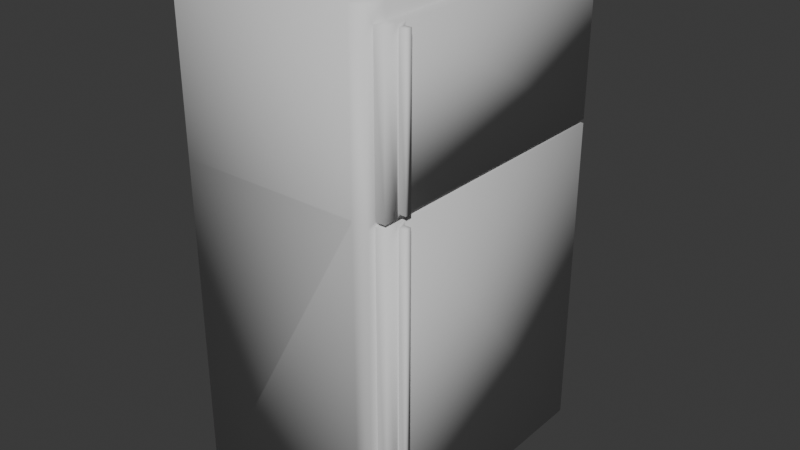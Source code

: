 # Source: geladeira.blend  (saved by Blender 4.3.34; exported with 4.5.12 LTS)
import bpy
from mathutils import Matrix  # noqa: F401  (used for matrix-valued properties, if any)

bpy.ops.wm.read_factory_settings(use_empty=True)
scene = bpy.context.scene
scene.name = 'Scene'

# ---- collections
col_collection = bpy.data.collections.new('Collection'); scene.collection.children.link(col_collection)

# ---- world
world_world = bpy.data.worlds.new('World'); scene.world = world_world
world_world.use_nodes = True; world_world.node_tree.nodes.clear()
_N = world_world.node_tree.nodes; _L = world_world.node_tree.links
n0 = _N.new('ShaderNodeOutputWorld'); n0.name = 'World Output'; n0.location = (300, 300)
n1 = _N.new('ShaderNodeBackground'); n1.name = 'Background'; n1.location = (10, 300)
n1.inputs[0].default_value = (0.05088, 0.05088, 0.05088, 1.0)
_L.new(n1.outputs[0], n0.inputs[0])
n0.is_active_output = True
world_world.color = (0.05088, 0.05088, 0.05088)
world_world.sun_shadow_jitter_overblur = 0.0

# ---- meshes
me_fridge = bpy.data.meshes.new('fridge')
me_fridge.from_pydata([(-1.12, -1.791, 0.001014), (-1.12, -1.791, 6.146), (-1.12, 1.791, 0.001014), (-1.12, 1.791, 6.146), (1.12, -1.791, 0.001014), (1.12, -1.791, 6.146), (1.12, 1.791, 0.001014), (1.12, 1.791, 6.146), (-1.12, -1.791, 4.109), (-1.12, 1.791, 4.109), (1.435, -1.689, 4.134), (1.435, 1.689, 4.134), (1.12, 1.791, 4.109), (1.12, -1.791, 4.109), (1.435, -1.689, 5.97), (1.315, 1.689, 0.1771), (1.315, -1.689, 0.1771), (1.315, 1.689, 5.97), (1.315, -1.689, 5.97), (1.435, 1.689, 5.97), (1.435, 1.689, 0.1771), (1.315, 1.791, 0.001014), (1.315, -1.791, 0.001014), (1.315, 1.791, 6.146), (1.315, -1.791, 6.146), (1.435, -1.689, 0.1771), (1.12, 1.791, 4.134), (1.12, 1.791, 4.084), (1.12, 1.777, 4.109), (1.12, 1.791, 4.109), (1.111, 1.791, 4.109), (1.12, -1.791, 4.084), (1.12, -1.791, 4.134), (1.111, -1.791, 4.109), (1.12, -1.791, 4.109), (1.12, -1.777, 4.109), (1.315, 1.689, 4.084), (1.315, 1.689, 4.134), (1.315, -1.689, 4.134), (1.315, -1.689, 4.084), (1.315, 1.791, 4.134), (1.315, 1.791, 4.084), (1.315, -1.791, 4.084), (1.315, -1.791, 4.134), (1.435, -1.689, 4.084), (1.435, 1.689, 4.084), (-1.12, -1.401, 0.001014), (-1.12, -1.525, 0.001014), (-1.12, -1.401, 6.146), (-1.12, -1.525, 6.146), (1.12, -1.525, 0.001014), (1.12, -1.401, 0.001014), (1.12, -1.525, 6.146), (1.12, -1.401, 6.146), (-1.12, -1.525, 4.109), (-1.12, -1.401, 4.109), (1.435, -1.5, 4.041), (1.435, -1.426, 4.041), (1.315, -1.525, 0.001014), (1.315, -1.401, 0.001014), (1.315, -1.401, 6.146), (1.315, -1.525, 6.146), (1.435, -1.426, 5.927), (1.435, -1.5, 5.927), (1.435, -1.426, 4.177), (1.435, -1.5, 4.177), (1.435, -1.426, 0.2202), (1.435, -1.5, 0.2202), (1.315, -1.525, 0.1771), (1.315, -1.401, 0.1771), (1.315, -1.525, 5.97), (1.315, -1.401, 5.97), (1.315, -1.525, 4.134), (1.315, -1.401, 4.134), (1.315, -1.401, 4.084), (1.315, -1.525, 4.084), (1.435, -1.401, 4.134), (1.435, -1.525, 4.134), (1.435, -1.401, 0.1771), (1.435, -1.525, 0.1771), (1.435, -1.525, 4.084), (1.435, -1.401, 4.084), (1.435, -1.401, 5.97), (1.435, -1.525, 5.97), (1.518, -1.426, 4.177), (1.518, -1.5, 4.177), (1.518, -1.426, 0.2202), (1.518, -1.5, 0.2202), (1.518, -1.5, 4.041), (1.518, -1.426, 4.041), (1.518, -1.426, 5.927), (1.518, -1.5, 5.927)], [], [(52, 49, 1, 5), (34, 35, 28, 29, 12, 13), (7, 53, 60, 23), (4, 31, 35, 34, 33, 8, 0), (7, 3, 48, 53), (51, 6, 21, 59), (5, 32, 43, 24), (9, 3, 7, 26, 30), (26, 7, 23, 40), (47, 50, 4, 0), (31, 4, 22, 42), (17, 37, 40, 23), (36, 15, 21, 41), (2, 9, 30, 29, 28, 27, 6), (37, 17, 19, 11), (33, 32, 5, 1, 8), (4, 50, 58, 22), (38, 72, 77, 10), (18, 70, 61, 24), (77, 83, 14, 10), (38, 18, 24, 43), (16, 39, 42, 22), (36, 74, 81, 45), (26, 27, 28, 29, 30), (31, 32, 33, 34, 35), (37, 73, 74, 36), (41, 27, 26, 40), (31, 42, 43, 32), (40, 37, 36, 41), (38, 43, 42, 39), (6, 27, 41, 21), (17, 71, 82, 19), (15, 36, 45, 20), (20, 45, 81, 78), (16, 68, 79, 25), (69, 15, 20, 78), (18, 38, 10, 14), (39, 16, 25, 44), (73, 37, 11, 76), (72, 38, 39, 75), (15, 69, 59, 21), (70, 18, 14, 83), (79, 80, 44, 25), (71, 17, 23, 60), (68, 16, 22, 58), (11, 19, 82, 76), (52, 5, 24, 61), (2, 6, 51, 46), (8, 1, 49, 54), (46, 55, 9, 2), (75, 39, 44, 80), (55, 48, 3, 9), (73, 76, 77, 72), (69, 78, 79, 68), (75, 80, 81, 74), (63, 65, 85, 91), (72, 75, 74, 73), (56, 67, 87, 88), (71, 60, 61, 70), (68, 58, 59, 69), (70, 83, 82, 71), (51, 59, 58, 50), (55, 46, 47, 54), (49, 52, 53, 48), (50, 47, 46, 51), (52, 61, 60, 53), (48, 55, 54, 49), (0, 8, 54, 47), (64, 65, 77, 76), (66, 67, 79, 78), (56, 57, 81, 80), (63, 62, 82, 83), (65, 63, 83, 77), (62, 64, 76, 82), (67, 56, 80, 79), (57, 66, 78, 81), (91, 85, 84, 90), (88, 87, 86, 89), (57, 56, 88, 89), (65, 64, 84, 85), (66, 57, 89, 86), (64, 62, 90, 84), (62, 63, 91, 90), (67, 66, 86, 87)])
me_fridge.polygons.foreach_set('use_smooth', [True] * 84)
_uv = me_fridge.uv_layers.new(name='UVMap')
_uv.uv.foreach_set('vector', [0.625, 0.6487, 0.875, 0.6487, 0.875, 0.75, 0.625, 0.75, 0.5, 0.75, 0.5, 0.749, 0.5, 0.501, 0.5, 0.5, 0.5, 0.5, 0.5, 0.75, 0.625, 0.5, 0.625, 0.6226, 0.625, 0.6226, 0.625, 0.5, 0.375, 0.75, 0.4992, 0.75, 0.5, 0.75, 0.5, 0.75, 0.5, 0.751, 0.5, 1.0, 0.375, 1.0, 0.625, 0.5, 0.875, 0.5, 0.875, 0.6226, 0.625, 0.6226, 0.375, 0.6226, 0.375, 0.5, 0.375, 0.5, 0.375, 0.6226, 0.625, 0.75, 0.5015, 0.75, 0.5015, 0.75, 0.625, 0.75, 0.5, 0.25, 0.625, 0.25, 0.625, 0.5, 0.5015, 0.5, 0.5, 0.499, 0.5015, 0.5, 0.625, 0.5, 0.625, 0.5, 0.5015, 0.5, 0.125, 0.6487, 0.375, 0.6487, 0.375, 0.75, 0.125, 0.75, 0.4992, 0.75, 0.375, 0.75, 0.375, 0.75, 0.4992, 0.75, 0.6142, 0.5072, 0.5015, 0.5072, 0.5015, 0.5, 0.625, 0.5, 0.4992, 0.5072, 0.3804, 0.5072, 0.375, 0.5, 0.4992, 0.5, 0.375, 0.25, 0.5, 0.25, 0.5, 0.499, 0.5, 0.5, 0.5, 0.5, 0.4992, 0.5, 0.375, 0.5, 0.5015, 0.5072, 0.6142, 0.5072, 0.6142, 0.5072, 0.5015, 0.5072, 0.5, 0.751, 0.5015, 0.75, 0.625, 0.75, 0.625, 1.0, 0.5, 1.0, 0.375, 0.75, 0.375, 0.6487, 0.375, 0.6487, 0.375, 0.75, 0.5015, 0.7428, 0.5015, 0.6575, 0.5015, 0.6575, 0.5015, 0.7428, 0.6142, 0.7428, 0.6142, 0.6575, 0.625, 0.6487, 0.625, 0.75, 0.5015, 0.6575, 0.6142, 0.6575, 0.6142, 0.7428, 0.5015, 0.7428, 0.5015, 0.7428, 0.6142, 0.7428, 0.625, 0.75, 0.5015, 0.75, 0.3804, 0.7428, 0.4992, 0.7428, 0.4992, 0.75, 0.375, 0.75, 0.4992, 0.5072, 0.4992, 0.6227, 0.4992, 0.6227, 0.4992, 0.5072, 0.5015, 0.5, 0.5, 0.5, 0.5, 0.5, 0.5, 0.5, 0.5, 0.499, 0.5, 0.75, 0.5, 0.75, 0.5, 0.75, 0.5, 0.75, 0.5, 0.749, 0.5015, 0.5072, 0.5015, 0.6227, 0.4992, 0.6227, 0.4992, 0.5072, 0.4992, 0.5, 0.4992, 0.5, 0.5015, 0.5, 0.5015, 0.5, 0.4992, 0.75, 0.4992, 0.75, 0.5015, 0.75, 0.5015, 0.75, 0.5015, 0.5, 0.5015, 0.5072, 0.4992, 0.5072, 0.4992, 0.5, 0.5015, 0.7428, 0.5015, 0.75, 0.4992, 0.75, 0.4992, 0.7428, 0.375, 0.5, 0.4992, 0.5, 0.4992, 0.5, 0.375, 0.5, 0.6142, 0.5072, 0.6142, 0.6227, 0.6142, 0.6227, 0.6142, 0.5072, 0.3804, 0.5072, 0.4992, 0.5072, 0.4992, 0.5072, 0.3804, 0.5072, 0.3804, 0.5072, 0.4992, 0.5072, 0.4992, 0.6227, 0.3804, 0.6227, 0.3804, 0.7428, 0.3804, 0.6575, 0.3804, 0.6575, 0.3804, 0.7428, 0.3804, 0.6227, 0.3804, 0.5072, 0.3804, 0.5072, 0.3804, 0.6227, 0.6142, 0.7428, 0.5015, 0.7428, 0.5015, 0.7428, 0.6142, 0.7428, 0.4992, 0.7428, 0.3804, 0.7428, 0.3804, 0.7428, 0.4992, 0.7428, 0.5015, 0.6227, 0.5015, 0.5072, 0.5015, 0.5072, 0.5015, 0.6227, 0.5015, 0.6575, 0.5015, 0.7428, 0.4992, 0.7428, 0.4992, 0.6575, 0.3804, 0.5072, 0.3804, 0.6227, 0.375, 0.6226, 0.375, 0.5, 0.6142, 0.6575, 0.6142, 0.7428, 0.6142, 0.7428, 0.6142, 0.6575, 0.3804, 0.6575, 0.4992, 0.6575, 0.4992, 0.7428, 0.3804, 0.7428, 0.6142, 0.6227, 0.6142, 0.5072, 0.625, 0.5, 0.625, 0.6226, 0.3804, 0.6575, 0.3804, 0.7428, 0.375, 0.75, 0.375, 0.6487, 0.5015, 0.5072, 0.6142, 0.5072, 0.6142, 0.6227, 0.5015, 0.6227, 0.625, 0.6487, 0.625, 0.75, 0.625, 0.75, 0.625, 0.6487, 0.125, 0.5, 0.375, 0.5, 0.375, 0.6226, 0.125, 0.6226, 0.5, 0.0, 0.625, 0.0, 0.625, 0.1013, 0.5, 0.1013, 0.375, 0.1274, 0.5, 0.1274, 0.5, 0.25, 0.375, 0.25, 0.4992, 0.6575, 0.4992, 0.7428, 0.4992, 0.7428, 0.4992, 0.6575, 0.5, 0.1274, 0.625, 0.1274, 0.625, 0.25, 0.5, 0.25, 0.5015, 0.6227, 0.5015, 0.6227, 0.5015, 0.6575, 0.5015, 0.6575, 0.3804, 0.6227, 0.3804, 0.6227, 0.3804, 0.6575, 0.3804, 0.6575, 0.4992, 0.6575, 0.4992, 0.6575, 0.4992, 0.6227, 0.4992, 0.6227, 0.6116, 0.6505, 0.5042, 0.6505, 0.5042, 0.6505, 0.6116, 0.6505, 0.5015, 0.6575, 0.4992, 0.6575, 0.4992, 0.6227, 0.5015, 0.6227, 0.4979, 0.6505, 0.3817, 0.6505, 0.3817, 0.6505, 0.4979, 0.6505, 0.6142, 0.6227, 0.625, 0.6226, 0.625, 0.6487, 0.6142, 0.6575, 0.3804, 0.6575, 0.375, 0.6487, 0.375, 0.6226, 0.3804, 0.6227, 0.6142, 0.6575, 0.6142, 0.6575, 0.6142, 0.6227, 0.6142, 0.6227, 0.375, 0.6226, 0.375, 0.6226, 0.375, 0.6487, 0.375, 0.6487, 0.5, 0.1274, 0.375, 0.1274, 0.375, 0.1013, 0.5, 0.1013, 0.875, 0.6487, 0.625, 0.6487, 0.625, 0.6226, 0.875, 0.6226, 0.375, 0.6487, 0.125, 0.6487, 0.125, 0.6226, 0.375, 0.6226, 0.625, 0.6487, 0.625, 0.6487, 0.625, 0.6226, 0.625, 0.6226, 0.625, 0.1274, 0.5, 0.1274, 0.5, 0.1013, 0.625, 0.1013, 0.375, 0.0, 0.5, 0.0, 0.5, 0.1013, 0.375, 0.1013, 0.5042, 0.6297, 0.5042, 0.6505, 0.5015, 0.6575, 0.5015, 0.6227, 0.3817, 0.6297, 0.3817, 0.6505, 0.3804, 0.6575, 0.3804, 0.6227, 0.4979, 0.6505, 0.4979, 0.6297, 0.4992, 0.6227, 0.4992, 0.6575, 0.6116, 0.6505, 0.6116, 0.6297, 0.6142, 0.6227, 0.6142, 0.6575, 0.5042, 0.6505, 0.6116, 0.6505, 0.6142, 0.6575, 0.5015, 0.6575, 0.6116, 0.6297, 0.5042, 0.6297, 0.5015, 0.6227, 0.6142, 0.6227, 0.3817, 0.6505, 0.4979, 0.6505, 0.4992, 0.6575, 0.3804, 0.6575, 0.4979, 0.6297, 0.3817, 0.6297, 0.3804, 0.6227, 0.4992, 0.6227, 0.6116, 0.6505, 0.5042, 0.6505, 0.5042, 0.6297, 0.6116, 0.6297, 0.4979, 0.6505, 0.3817, 0.6505, 0.3817, 0.6297, 0.4979, 0.6297, 0.4979, 0.6297, 0.4979, 0.6505, 0.4979, 0.6505, 0.4979, 0.6297, 0.5042, 0.6505, 0.5042, 0.6297, 0.5042, 0.6297, 0.5042, 0.6505, 0.3817, 0.6297, 0.4979, 0.6297, 0.4979, 0.6297, 0.3817, 0.6297, 0.5042, 0.6297, 0.6116, 0.6297, 0.6116, 0.6297, 0.5042, 0.6297, 0.6116, 0.6297, 0.6116, 0.6505, 0.6116, 0.6505, 0.6116, 0.6297, 0.3817, 0.6505, 0.3817, 0.6297, 0.3817, 0.6297, 0.3817, 0.6505])
me_fridge.update()

# ---- objects
ob_fridge = bpy.data.objects.new('Fridge', me_fridge)

# ---- transforms, parenting, visibility, modifiers, constraints
ob_fridge.location = (0.0, 0.0, 0.0)

# ---- collection membership
col_collection.objects.link(ob_fridge)

# ---- scene / render settings (as saved in the file)
scene.frame_start = 1; scene.frame_end = 250; scene.frame_set(1)
scene.render.engine = 'BLENDER_EEVEE_NEXT'
bpy.context.view_layer.update()

# ---- added for rendering (the .blend has no active camera and no usable light): camera, sun
cam_auto = bpy.data.cameras.new('AutoCamera')
cam_auto.lens = 50.0
cam_auto.sensor_width = 36.0
cam_auto.clip_end = 1000.0
ob_auto_camera = bpy.data.objects.new('AutoCamera', cam_auto)
scene.collection.objects.link(ob_auto_camera)
ob_auto_camera.location = (7.2182, -8.42313, 8.68896)
ob_auto_camera.rotation_euler = (1.09748, -7.21219e-08, 0.694738)
scene.camera = ob_auto_camera
light_auto_sun = bpy.data.lights.new('AutoSun', 'SUN')
light_auto_sun.energy = 3.0
light_auto_sun.angle = 0.0523599
ob_auto_sun = bpy.data.objects.new('AutoSun', light_auto_sun)
scene.collection.objects.link(ob_auto_sun)
ob_auto_sun.rotation_euler = (0.872665, 0.174533, 0.523599)
bpy.context.view_layer.update()
